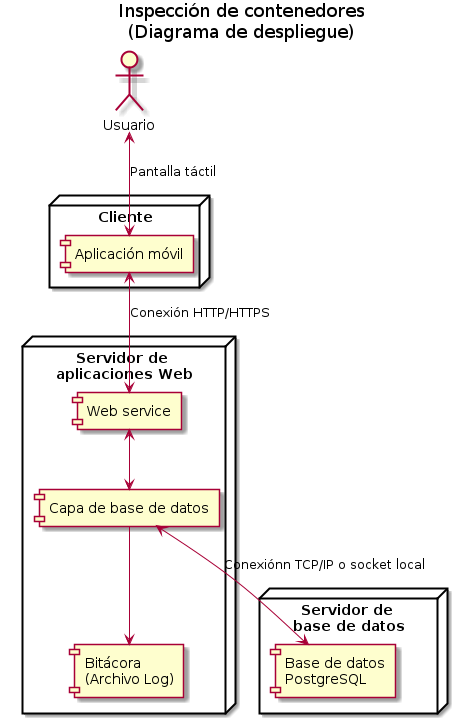

The diagram above was rendered by PlantUML. Its source (embedded in the PNG):
@startuml

	title Inspección de contenedores\n(Diagrama de despliegue)
	
	actor Usuario
	
	node Cliente{
		component "Aplicación móvil" as App
	}
	
	Usuario <--> App: Pantalla táctil
	
	node "Servidor de \naplicaciones Web" as WebServer{
	
		component "Web service" as WS
		component "Capa de base de datos" as DB
		WS <--> DB
		
		component "Bitácora \n(Archivo Log)" as LOG
		DB --> LOG
	}
	
	App <--> WS: Conexión HTTP/HTTPS

	node "Servidor de \nbase de datos" as DatabaseServer{
	
		component "Base de datos\nPostgreSQL" as PG
		
		DB <--> PG: Conexiónn TCP/IP o socket local
	}
	
	
@enduml